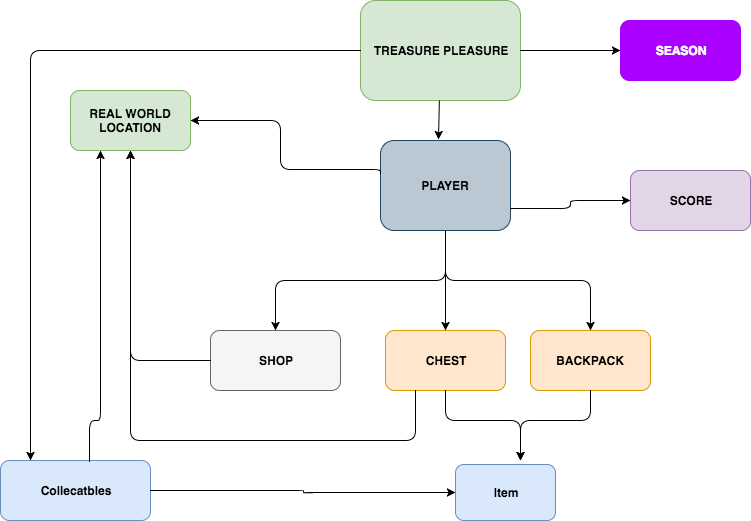

The diagram above was exported from draw.io. Its source (the exported page's mxGraphModel, read from the mxfile embedded in the PNG):
<mxGraphModel dx="1645" dy="592" grid="1" gridSize="10" guides="1" tooltips="1" connect="1" arrows="1" fold="1" page="1" pageScale="1" pageWidth="850" pageHeight="1100" background="#ffffff" math="0" shadow="0">
  <root>
    <mxCell id="0" />
    <mxCell id="1" parent="0" />
    <mxCell id="5" value="&lt;b&gt;TREASURE PLEASURE&lt;/b&gt;&lt;br&gt;" style="rounded=1;whiteSpace=wrap;html=1;shadow=0;strokeColor=#82b366;fillColor=#d5e8d4;" parent="1" vertex="1">
      <mxGeometry x="120" y="100" width="160" height="100" as="geometry" />
    </mxCell>
    <mxCell id="7" value="&lt;b&gt;PLAYER&lt;/b&gt;" style="rounded=1;whiteSpace=wrap;html=1;shadow=0;strokeColor=#23445d;fillColor=#bac8d3;" parent="1" vertex="1">
      <mxGeometry x="140" y="240" width="130" height="90" as="geometry" />
    </mxCell>
    <mxCell id="10" value="&lt;b&gt;BACKPACK&lt;/b&gt;" style="rounded=1;whiteSpace=wrap;html=1;shadow=0;strokeColor=#d79b00;fillColor=#ffe6cc;" parent="1" vertex="1">
      <mxGeometry x="290" y="430" width="120" height="60" as="geometry" />
    </mxCell>
    <mxCell id="11" value="&lt;b&gt;CHEST&lt;/b&gt;" style="rounded=1;whiteSpace=wrap;html=1;shadow=0;strokeColor=#d79b00;fillColor=#ffe6cc;" parent="1" vertex="1">
      <mxGeometry x="145" y="430" width="120" height="60" as="geometry" />
    </mxCell>
    <mxCell id="12" value="&lt;b&gt;SHOP&lt;br&gt;&lt;/b&gt;" style="rounded=1;whiteSpace=wrap;html=1;shadow=0;strokeColor=#666666;fillColor=#f5f5f5;" parent="1" vertex="1">
      <mxGeometry x="-30" y="430" width="130" height="60" as="geometry" />
    </mxCell>
    <mxCell id="16" value="" style="edgeStyle=elbowEdgeStyle;elbow=vertical;endArrow=classic;html=1;entryX=0.5;entryY=0;exitX=0.5;exitY=1;" parent="1" source="7" target="10" edge="1">
      <mxGeometry width="50" height="50" relative="1" as="geometry">
        <mxPoint x="240" y="400" as="sourcePoint" />
        <mxPoint x="100" y="320" as="targetPoint" />
        <Array as="points">
          <mxPoint x="270" y="380" />
        </Array>
      </mxGeometry>
    </mxCell>
    <mxCell id="17" value="" style="endArrow=classic;html=1;entryX=0.5;entryY=0;" parent="1" target="11" edge="1">
      <mxGeometry width="50" height="50" relative="1" as="geometry">
        <mxPoint x="205" y="330" as="sourcePoint" />
        <mxPoint x="90" y="280" as="targetPoint" />
      </mxGeometry>
    </mxCell>
    <mxCell id="26" value="" style="edgeStyle=elbowEdgeStyle;elbow=horizontal;endArrow=classic;html=1;exitX=0;exitY=0.5;" parent="1" source="5" target="53" edge="1">
      <mxGeometry width="50" height="50" relative="1" as="geometry">
        <mxPoint x="410" y="190" as="sourcePoint" />
        <mxPoint x="-210" y="540" as="targetPoint" />
        <Array as="points">
          <mxPoint x="-210" y="130" />
          <mxPoint x="40" y="130" />
          <mxPoint x="50" y="140" />
          <mxPoint x="-10" y="160" />
        </Array>
      </mxGeometry>
    </mxCell>
    <mxCell id="27" value="" style="endArrow=classic;html=1;entryX=0.446;entryY=-0.012;entryPerimeter=0;" parent="1" source="5" target="7" edge="1">
      <mxGeometry width="50" height="50" relative="1" as="geometry">
        <mxPoint x="30" y="210" as="sourcePoint" />
        <mxPoint x="80" y="160" as="targetPoint" />
      </mxGeometry>
    </mxCell>
    <mxCell id="30" value="" style="edgeStyle=elbowEdgeStyle;elbow=vertical;endArrow=classic;html=1;entryX=0.5;entryY=0;exitX=0.5;exitY=1;" parent="1" source="7" target="12" edge="1">
      <mxGeometry width="50" height="50" relative="1" as="geometry">
        <mxPoint x="210" y="360" as="sourcePoint" />
        <mxPoint x="350" y="370" as="targetPoint" />
      </mxGeometry>
    </mxCell>
    <mxCell id="31" value="&lt;b&gt;REAL WORLD LOCATION&lt;/b&gt;" style="rounded=1;whiteSpace=wrap;html=1;shadow=0;strokeColor=#82b366;fillColor=#d5e8d4;" parent="1" vertex="1">
      <mxGeometry x="-170" y="190" width="120" height="60" as="geometry" />
    </mxCell>
    <mxCell id="38" value="" style="edgeStyle=segmentEdgeStyle;endArrow=classic;html=1;exitX=0.5;exitY=1;entryX=0.5;entryY=0;" parent="1" source="11" edge="1">
      <mxGeometry width="50" height="50" relative="1" as="geometry">
        <mxPoint x="90" y="610" as="sourcePoint" />
        <mxPoint x="280" y="560" as="targetPoint" />
        <Array as="points">
          <mxPoint x="205" y="520" />
          <mxPoint x="280" y="520" />
        </Array>
      </mxGeometry>
    </mxCell>
    <mxCell id="40" value="" style="edgeStyle=segmentEdgeStyle;endArrow=classic;html=1;exitX=0.5;exitY=1;entryX=0.5;entryY=0;" parent="1" source="10" edge="1">
      <mxGeometry width="50" height="50" relative="1" as="geometry">
        <mxPoint x="360" y="570" as="sourcePoint" />
        <mxPoint x="280" y="560" as="targetPoint" />
        <Array as="points">
          <mxPoint x="350" y="520" />
          <mxPoint x="280" y="520" />
        </Array>
      </mxGeometry>
    </mxCell>
    <mxCell id="44" value="" style="edgeStyle=segmentEdgeStyle;endArrow=classic;html=1;entryX=1;entryY=0.5;exitX=0;exitY=0.363;exitPerimeter=0;" parent="1" source="7" target="31" edge="1">
      <mxGeometry width="50" height="50" relative="1" as="geometry">
        <mxPoint x="60" y="270" as="sourcePoint" />
        <mxPoint x="110" y="220" as="targetPoint" />
        <Array as="points">
          <mxPoint x="40" y="269" />
          <mxPoint x="40" y="220" />
        </Array>
      </mxGeometry>
    </mxCell>
    <mxCell id="45" value="" style="edgeStyle=elbowEdgeStyle;elbow=horizontal;endArrow=classic;html=1;entryX=0.5;entryY=1;exitX=0;exitY=0.5;" parent="1" source="12" target="31" edge="1">
      <mxGeometry width="50" height="50" relative="1" as="geometry">
        <mxPoint x="-200" y="450" as="sourcePoint" />
        <mxPoint x="-150" y="400" as="targetPoint" />
        <Array as="points">
          <mxPoint x="-110" y="330" />
          <mxPoint x="-140" y="340" />
        </Array>
      </mxGeometry>
    </mxCell>
    <mxCell id="47" value="" style="edgeStyle=segmentEdgeStyle;endArrow=classic;html=1;entryX=0.5;entryY=1;exitX=0.25;exitY=1;" parent="1" source="11" target="31" edge="1">
      <mxGeometry width="50" height="50" relative="1" as="geometry">
        <mxPoint x="160" y="550" as="sourcePoint" />
        <mxPoint x="90" y="620" as="targetPoint" />
        <Array as="points">
          <mxPoint x="175" y="540" />
          <mxPoint x="-110" y="540" />
        </Array>
      </mxGeometry>
    </mxCell>
    <mxCell id="50" value="&lt;b&gt;&lt;font color=&quot;#fcffff&quot;&gt;SEASON&lt;/font&gt;&lt;/b&gt;" style="rounded=1;whiteSpace=wrap;html=1;shadow=0;strokeColor=#aa00ff;fillColor=#aa00ff;" parent="1" vertex="1">
      <mxGeometry x="380" y="120" width="120" height="60" as="geometry" />
    </mxCell>
    <mxCell id="52" value="" style="edgeStyle=elbowEdgeStyle;elbow=horizontal;endArrow=classic;html=1;exitX=1;exitY=0.5;entryX=0;entryY=0.5;" parent="1" source="5" target="50" edge="1">
      <mxGeometry width="50" height="50" relative="1" as="geometry">
        <mxPoint x="300" y="180" as="sourcePoint" />
        <mxPoint x="340" y="170" as="targetPoint" />
      </mxGeometry>
    </mxCell>
    <mxCell id="53" value="&lt;b&gt;Collecatbles&lt;/b&gt;" style="rounded=1;whiteSpace=wrap;html=1;shadow=0;strokeColor=#6c8ebf;fillColor=#dae8fc;" vertex="1" parent="1">
      <mxGeometry x="-240" y="560" width="150" height="60" as="geometry" />
    </mxCell>
    <mxCell id="55" value="&lt;b&gt;Item&lt;/b&gt;" style="rounded=1;whiteSpace=wrap;html=1;shadow=0;strokeColor=#6c8ebf;fillColor=#dae8fc;" vertex="1" parent="1">
      <mxGeometry x="215" y="564" width="100" height="56" as="geometry" />
    </mxCell>
    <mxCell id="57" value="" style="edgeStyle=elbowEdgeStyle;elbow=horizontal;endArrow=classic;html=1;entryX=0;entryY=0.5;exitX=1;exitY=0.5;" edge="1" parent="1" source="53" target="55">
      <mxGeometry width="50" height="50" relative="1" as="geometry">
        <mxPoint x="-90" y="620" as="sourcePoint" />
        <mxPoint x="-40" y="570" as="targetPoint" />
      </mxGeometry>
    </mxCell>
    <mxCell id="58" value="" style="edgeStyle=elbowEdgeStyle;elbow=vertical;endArrow=classic;html=1;entryX=0.25;entryY=1;exitX=0.592;exitY=0.017;exitPerimeter=0;" edge="1" parent="1" source="53" target="31">
      <mxGeometry width="50" height="50" relative="1" as="geometry">
        <mxPoint x="-200" y="550" as="sourcePoint" />
        <mxPoint x="-150" y="500" as="targetPoint" />
        <Array as="points">
          <mxPoint x="-150" y="520" />
        </Array>
      </mxGeometry>
    </mxCell>
    <mxCell id="60" value="&lt;b&gt;SCORE&lt;/b&gt;" style="rounded=1;whiteSpace=wrap;html=1;shadow=0;strokeColor=#9673a6;fillColor=#e1d5e7;" vertex="1" parent="1">
      <mxGeometry x="390" y="270" width="120" height="60" as="geometry" />
    </mxCell>
    <mxCell id="61" value="" style="edgeStyle=elbowEdgeStyle;elbow=horizontal;endArrow=classic;html=1;exitX=1;exitY=0.75;entryX=0;entryY=0.5;" edge="1" parent="1" source="7" target="60">
      <mxGeometry width="50" height="50" relative="1" as="geometry">
        <mxPoint x="280" y="330" as="sourcePoint" />
        <mxPoint x="380" y="310" as="targetPoint" />
      </mxGeometry>
    </mxCell>
  </root>
</mxGraphModel>